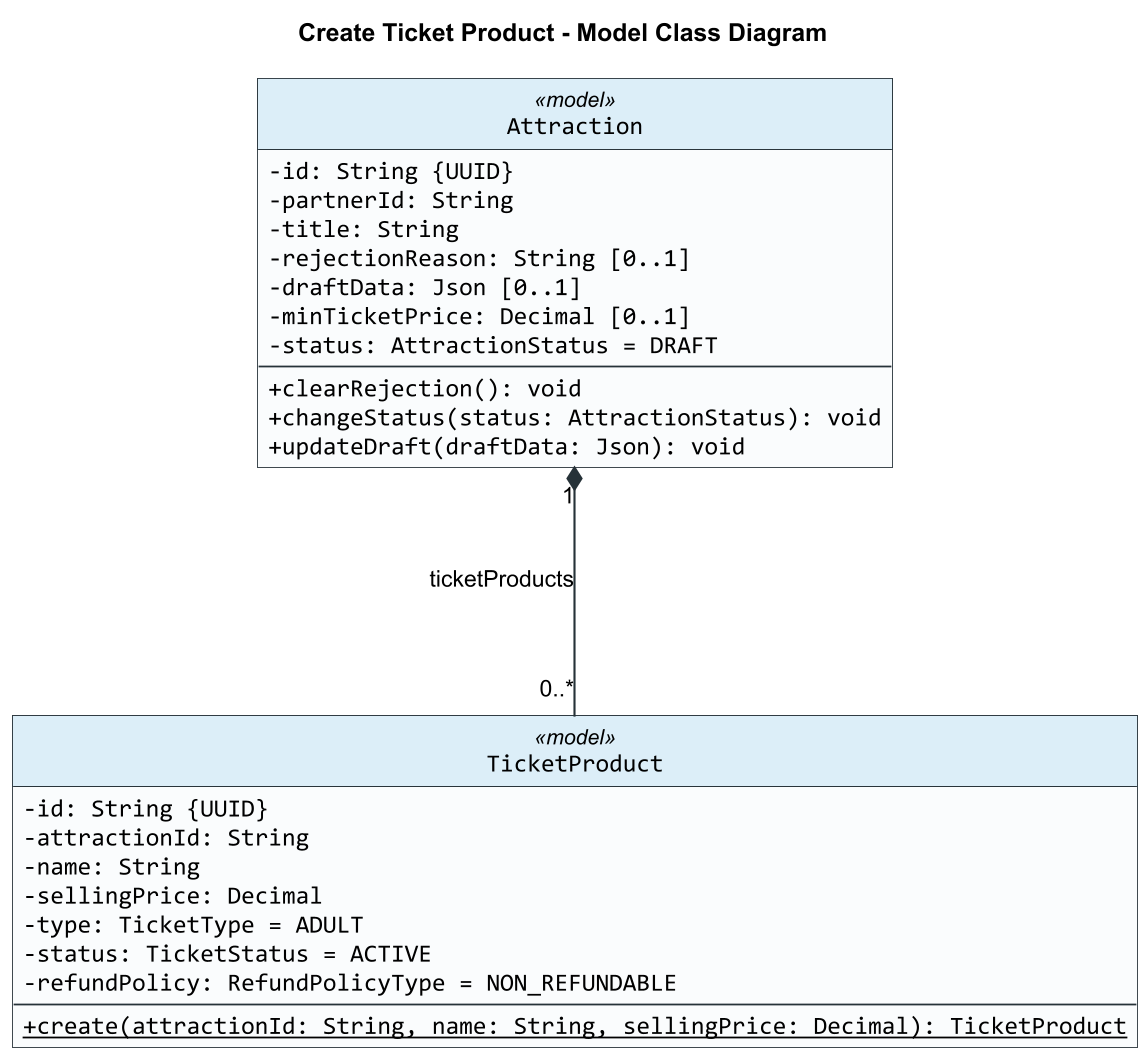

The diagram above was rendered by PlantUML. Its source (embedded in the PNG):
@startuml
title Create Ticket Product - Model Class Diagram

skinparam backgroundColor #FFFFFF
skinparam shadowing false
skinparam roundCorner 0
skinparam dpi 170
skinparam defaultFontName Arial
skinparam classFontName Arial
skinparam classAttributeFontName Consolas
skinparam classAttributeIconSize 0
skinparam classBorderColor #263238
skinparam classBackgroundColor #FAFCFD
skinparam classHeaderBackgroundColor #DCEEF8
skinparam ArrowColor #263238
skinparam ArrowThickness 1.2
skinparam linetype ortho
skinparam nodesep 160
skinparam ranksep 140
hide circle

class Attraction <<model>> {
  -id: String {UUID}
  -partnerId: String
  -title: String
  -rejectionReason: String [0..1]
  -draftData: Json [0..1]
  -minTicketPrice: Decimal [0..1]
  -status: AttractionStatus = DRAFT
  --
  +clearRejection(): void
  +changeStatus(status: AttractionStatus): void
  +updateDraft(draftData: Json): void
}

class TicketProduct <<model>> {
  -id: String {UUID}
  -attractionId: String
  -name: String
  -sellingPrice: Decimal
  -type: TicketType = ADULT
  -status: TicketStatus = ACTIVE
  -refundPolicy: RefundPolicyType = NON_REFUNDABLE
  --
  {static} +create(attractionId: String, name: String, sellingPrice: Decimal): TicketProduct
}

Attraction "1" *-- "0..*" TicketProduct : ticketProducts

@enduml